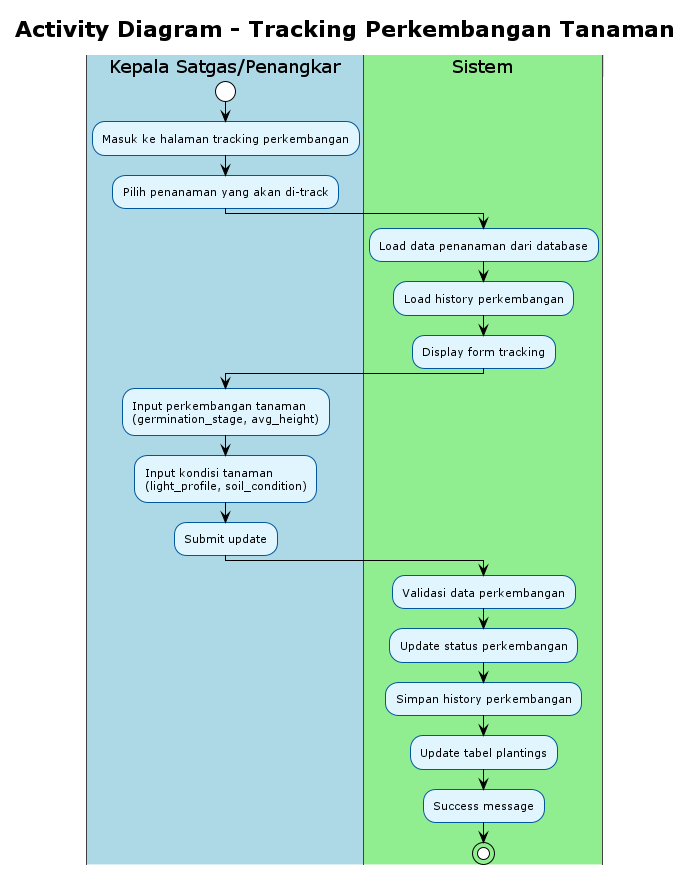

The diagram above was rendered by PlantUML. Its source (embedded in the PNG):
@startuml Activity Diagram - Tracking Perkembangan Tanaman
!theme plain
skinparam activity {
    BackgroundColor #E1F5FE
    BorderColor #01579B
    FontSize 11
}
skinparam swimlane {
    BackgroundColor #F5F5F5
    BorderColor #424242
    TitleBackgroundColor #BBDEFB
    TitleBorderColor #1976D2
}

title Activity Diagram - Tracking Perkembangan Tanaman

|#LightBlue|Kepala Satgas/Penangkar|
start
:Masuk ke halaman tracking perkembangan;
:Pilih penanaman yang akan di-track;

|#LightGreen|Sistem|
:Load data penanaman dari database;
:Load history perkembangan;
:Display form tracking;

|#LightBlue|Kepala Satgas/Penangkar|
:Input perkembangan tanaman\n(germination_stage, avg_height);
:Input kondisi tanaman\n(light_profile, soil_condition);
:Submit update;

|#LightGreen|Sistem|
:Validasi data perkembangan;
:Update status perkembangan;
:Simpan history perkembangan;
:Update tabel plantings;
:Success message;

stop

@enduml